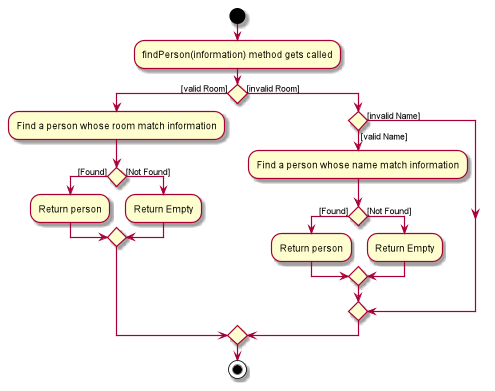

The diagram above was rendered by PlantUML. Its source (embedded in the PNG):
@startuml
start
:findPerson(information) method gets called;

'Since the beta syntax does not support placing the condition outside the
'diamond we place it as the true branch instead.

if () then ([valid Room])
    :Find a person whose room match information;
    if () then ([Found])
        :Return person;
    else ([Not Found])
        :Return Empty;
    endif
else([invalid Room])
if () then ([valid Name])
    :Find a person whose name match information;
    if () then ([Found])
        :Return person;
    else ([Not Found])
        :Return Empty;
    endif
else ([invalid Name])
endif
endif
stop
@enduml